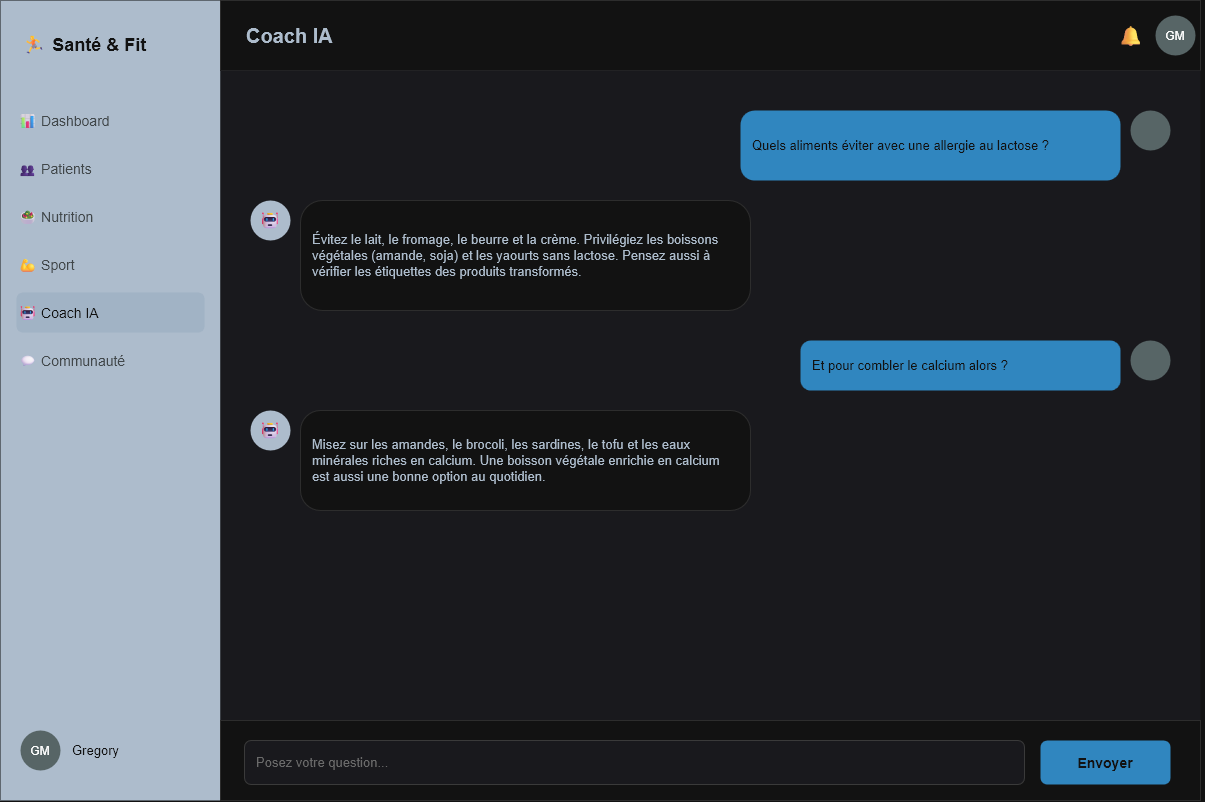

The diagram above was exported from draw.io. Its source (the exported page's mxGraphModel, read from the mxfile embedded in the PNG):
<mxGraphModel dx="1516" dy="833" grid="1" gridSize="10" guides="1" tooltips="1" connect="1" arrows="1" fold="1" page="1" pageScale="1" pageWidth="1200" pageHeight="800" math="0" shadow="0">
  <root>
    <mxCell id="0" />
    <mxCell id="1" parent="0" />
    <mxCell id="ai_sidebar" parent="1" style="rounded=0;whiteSpace=wrap;html=1;fillColor=#2C3E50;strokeColor=none;" value="" vertex="1">
      <mxGeometry height="800" width="220" as="geometry" />
    </mxCell>
    <mxCell id="ai_logo" parent="1" style="text;html=1;align=left;verticalAlign=middle;fontColor=#FFFFFF;fontSize=18;fontStyle=1;" value="🏃 Santé &amp; Fit" vertex="1">
      <mxGeometry height="40" width="180" x="20" y="24" as="geometry" />
    </mxCell>
    <mxCell id="ai_nav1" parent="1" style="text;html=1;align=left;verticalAlign=middle;fontColor=#BDC3C7;fontSize=14;" value="📊 Dashboard" vertex="1">
      <mxGeometry height="40" width="188" x="16" y="100" as="geometry" />
    </mxCell>
    <mxCell id="ai_nav2" parent="1" style="text;html=1;align=left;verticalAlign=middle;fontColor=#BDC3C7;fontSize=14;" value="👥 Patients" vertex="1">
      <mxGeometry height="40" width="188" x="16" y="148" as="geometry" />
    </mxCell>
    <mxCell id="ai_nav3" parent="1" style="text;html=1;align=left;verticalAlign=middle;fontColor=#BDC3C7;fontSize=14;" value="🥗 Nutrition" vertex="1">
      <mxGeometry height="40" width="188" x="16" y="196" as="geometry" />
    </mxCell>
    <mxCell id="ai_nav4" parent="1" style="text;html=1;align=left;verticalAlign=middle;fontColor=#BDC3C7;fontSize=14;" value="💪 Sport" vertex="1">
      <mxGeometry height="40" width="188" x="16" y="244" as="geometry" />
    </mxCell>
    <mxCell id="ai_nav5" parent="1" style="text;html=1;align=left;verticalAlign=middle;fillColor=#34495E;strokeColor=none;rounded=1;fontColor=#FFFFFF;fontSize=14;" value="🤖 Coach IA" vertex="1">
      <mxGeometry height="40" width="188" x="16" y="292" as="geometry" />
    </mxCell>
    <mxCell id="ai_nav6" parent="1" style="text;html=1;align=left;verticalAlign=middle;fontColor=#BDC3C7;fontSize=14;" value="💬 Communauté" vertex="1">
      <mxGeometry height="40" width="188" x="16" y="340" as="geometry" />
    </mxCell>
    <mxCell id="ai_useravatar" parent="1" style="ellipse;whiteSpace=wrap;html=1;fillColor=#95A5A6;strokeColor=none;" value="" vertex="1">
      <mxGeometry height="40" width="40" x="20" y="730" as="geometry" />
    </mxCell>
    <mxCell id="ai_username" parent="1" style="text;html=1;align=left;verticalAlign=middle;fontColor=#FFFFFF;fontSize=13;" value="Gregory" vertex="1">
      <mxGeometry height="40" width="130" x="70" y="730" as="geometry" />
    </mxCell>
    <mxCell id="ai_header" parent="1" style="rounded=0;whiteSpace=wrap;html=1;fillColor=#FFFFFF;strokeColor=#E0E0E0;" value="" vertex="1">
      <mxGeometry height="70" width="980" x="220" as="geometry" />
    </mxCell>
    <mxCell id="ai_pagetitle" parent="1" style="text;html=1;align=left;verticalAlign=middle;fontColor=#2C3E50;fontSize=20;fontStyle=1;" value="Coach IA" vertex="1">
      <mxGeometry height="40" width="300" x="244" y="15" as="geometry" />
    </mxCell>
    <mxCell id="ai_bell" parent="1" style="text;html=1;align=center;verticalAlign=middle;fontSize=20;" value="🔔" vertex="1">
      <mxGeometry height="40" width="40" x="1110" y="15" as="geometry" />
    </mxCell>
    <mxCell id="ai_headeravatar" parent="1" style="ellipse;whiteSpace=wrap;html=1;fillColor=#95A5A6;strokeColor=none;" value="" vertex="1">
      <mxGeometry height="40" width="40" x="1155" y="15" as="geometry" />
    </mxCell>
    <mxCell id="ai_chatzone" parent="1" style="rounded=0;whiteSpace=wrap;html=1;fillColor=#F5F6FA;strokeColor=none;" value="" vertex="1">
      <mxGeometry height="650" width="980" x="220" y="70" as="geometry" />
    </mxCell>
    <mxCell id="ai_u1avatar" parent="1" style="ellipse;whiteSpace=wrap;html=1;fillColor=#95A5A6;strokeColor=none;" value="" vertex="1">
      <mxGeometry height="40" width="40" x="1130" y="110" as="geometry" />
    </mxCell>
    <mxCell id="ai_u1" parent="1" style="rounded=1;whiteSpace=wrap;html=1;fillColor=#3498DB;strokeColor=none;fontColor=#FFFFFF;align=left;verticalAlign=middle;spacing=12;fontSize=13;arcSize=20;" value="Quels aliments éviter avec une allergie au lactose ?" vertex="1">
      <mxGeometry height="70" width="380" x="740" y="110" as="geometry" />
    </mxCell>
    <mxCell id="ai_b1avatar" parent="1" style="ellipse;whiteSpace=wrap;html=1;fillColor=#2C3E50;strokeColor=none;fontColor=#FFFFFF;align=center;verticalAlign=middle;fontSize=16;" value="🤖" vertex="1">
      <mxGeometry height="40" width="40" x="250" y="200" as="geometry" />
    </mxCell>
    <mxCell id="ai_b1" parent="1" style="rounded=1;whiteSpace=wrap;html=1;fillColor=#FFFFFF;strokeColor=#E0E0E0;fontColor=#2C3E50;align=left;verticalAlign=middle;spacing=12;fontSize=13;arcSize=20;" value="Évitez le lait, le fromage, le beurre et la crème. Privilégiez les boissons végétales (amande, soja) et les yaourts sans lactose. Pensez aussi à vérifier les étiquettes des produits transformés." vertex="1">
      <mxGeometry height="110" width="450" x="300" y="200" as="geometry" />
    </mxCell>
    <mxCell id="ai_u2avatar" parent="1" style="ellipse;whiteSpace=wrap;html=1;fillColor=#95A5A6;strokeColor=none;" value="" vertex="1">
      <mxGeometry height="40" width="40" x="1130" y="340" as="geometry" />
    </mxCell>
    <mxCell id="ai_u2" parent="1" style="rounded=1;whiteSpace=wrap;html=1;fillColor=#3498DB;strokeColor=none;fontColor=#FFFFFF;align=left;verticalAlign=middle;spacing=12;fontSize=13;arcSize=20;" value="Et pour combler le calcium alors ?" vertex="1">
      <mxGeometry height="50" width="320" x="800" y="340" as="geometry" />
    </mxCell>
    <mxCell id="ai_b2avatar" parent="1" style="ellipse;whiteSpace=wrap;html=1;fillColor=#2C3E50;strokeColor=none;fontColor=#FFFFFF;align=center;verticalAlign=middle;fontSize=16;" value="🤖" vertex="1">
      <mxGeometry height="40" width="40" x="250" y="410" as="geometry" />
    </mxCell>
    <mxCell id="ai_b2" parent="1" style="rounded=1;whiteSpace=wrap;html=1;fillColor=#FFFFFF;strokeColor=#E0E0E0;fontColor=#2C3E50;align=left;verticalAlign=middle;spacing=12;fontSize=13;arcSize=20;" value="Misez sur les amandes, le brocoli, les sardines, le tofu et les eaux minérales riches en calcium. Une boisson végétale enrichie en calcium est aussi une bonne option au quotidien." vertex="1">
      <mxGeometry height="100" width="450" x="300" y="410" as="geometry" />
    </mxCell>
    <mxCell id="ai_inputbar" parent="1" style="rounded=0;whiteSpace=wrap;html=1;fillColor=#FFFFFF;strokeColor=#E0E0E0;" value="" vertex="1">
      <mxGeometry height="80" width="980" x="220" y="720" as="geometry" />
    </mxCell>
    <mxCell id="ai_input" parent="1" style="rounded=1;whiteSpace=wrap;html=1;fillColor=#F5F6FA;strokeColor=#D0D0D0;align=left;verticalAlign=middle;spacing=12;fontColor=#999999;fontSize=13;" value="Posez votre question..." vertex="1">
      <mxGeometry height="44" width="780" x="244" y="740" as="geometry" />
    </mxCell>
    <mxCell id="ai_send" parent="1" style="rounded=1;whiteSpace=wrap;html=1;fillColor=#3498DB;strokeColor=none;fontColor=#FFFFFF;fontSize=14;fontStyle=1;" value="Envoyer" vertex="1">
      <mxGeometry height="44" width="130" x="1040" y="740" as="geometry" />
    </mxCell>
    <mxCell id="gkErGcay3owJH6WhzUKb-1" parent="1" style="text;html=1;whiteSpace=wrap;strokeColor=none;fillColor=none;align=center;verticalAlign=middle;rounded=0;" value="GM" vertex="1">
      <mxGeometry height="30" width="60" x="10" y="735" as="geometry" />
    </mxCell>
    <mxCell id="gkErGcay3owJH6WhzUKb-2" parent="1" style="text;html=1;whiteSpace=wrap;strokeColor=none;fillColor=none;align=center;verticalAlign=middle;rounded=0;" value="GM" vertex="1">
      <mxGeometry height="30" width="60" x="1145" y="20" as="geometry" />
    </mxCell>
  </root>
</mxGraphModel>